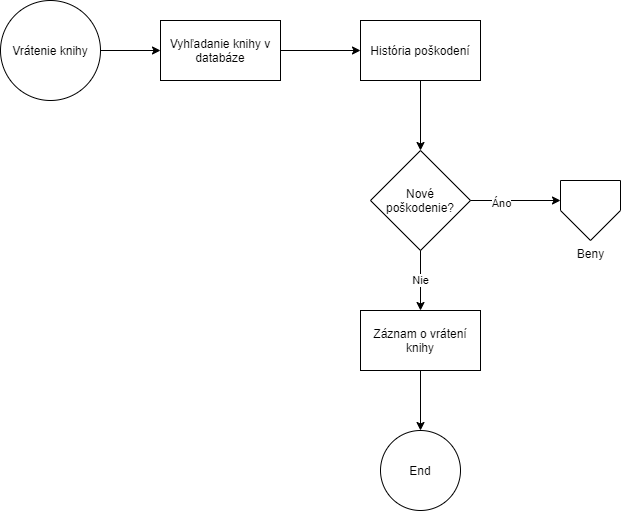

The diagram above was exported from draw.io. Its source (the exported page's mxGraphModel, read from the mxfile embedded in the PNG):
<mxGraphModel dx="813" dy="421" grid="1" gridSize="10" guides="1" tooltips="1" connect="1" arrows="1" fold="1" page="1" pageScale="1" pageWidth="827" pageHeight="1169" math="0" shadow="0">
  <root>
    <mxCell id="WIyWlLk6GJQsqaUBKTNV-0" />
    <mxCell id="WIyWlLk6GJQsqaUBKTNV-1" parent="WIyWlLk6GJQsqaUBKTNV-0" />
    <mxCell id="sw6_g7xU2dPp04vjwjgh-1" value="Vrátenie knihy" style="ellipse;whiteSpace=wrap;html=1;aspect=fixed;" vertex="1" parent="WIyWlLk6GJQsqaUBKTNV-1">
      <mxGeometry x="40" y="90" width="100" height="100" as="geometry" />
    </mxCell>
    <mxCell id="sw6_g7xU2dPp04vjwjgh-5" value="" style="endArrow=classic;html=1;rounded=0;exitX=1;exitY=0.5;exitDx=0;exitDy=0;" edge="1" parent="WIyWlLk6GJQsqaUBKTNV-1" source="sw6_g7xU2dPp04vjwjgh-1">
      <mxGeometry width="50" height="50" relative="1" as="geometry">
        <mxPoint x="240" y="200" as="sourcePoint" />
        <mxPoint x="200" y="140" as="targetPoint" />
      </mxGeometry>
    </mxCell>
    <mxCell id="sw6_g7xU2dPp04vjwjgh-6" value="Vyhľadanie knihy v databáze" style="rounded=0;whiteSpace=wrap;html=1;" vertex="1" parent="WIyWlLk6GJQsqaUBKTNV-1">
      <mxGeometry x="200" y="110" width="120" height="60" as="geometry" />
    </mxCell>
    <mxCell id="sw6_g7xU2dPp04vjwjgh-7" value="" style="endArrow=classic;html=1;rounded=0;" edge="1" parent="WIyWlLk6GJQsqaUBKTNV-1">
      <mxGeometry width="50" height="50" relative="1" as="geometry">
        <mxPoint x="320" y="140" as="sourcePoint" />
        <mxPoint x="400" y="140" as="targetPoint" />
      </mxGeometry>
    </mxCell>
    <mxCell id="sw6_g7xU2dPp04vjwjgh-8" value="História poškodení" style="rounded=0;whiteSpace=wrap;html=1;" vertex="1" parent="WIyWlLk6GJQsqaUBKTNV-1">
      <mxGeometry x="400" y="110" width="120" height="60" as="geometry" />
    </mxCell>
    <mxCell id="sw6_g7xU2dPp04vjwjgh-10" value="Nové poškodenie?" style="rhombus;whiteSpace=wrap;html=1;" vertex="1" parent="WIyWlLk6GJQsqaUBKTNV-1">
      <mxGeometry x="410" y="240" width="100" height="100" as="geometry" />
    </mxCell>
    <mxCell id="sw6_g7xU2dPp04vjwjgh-11" value="" style="endArrow=classic;html=1;rounded=0;entryX=0.5;entryY=0;entryDx=0;entryDy=0;" edge="1" parent="WIyWlLk6GJQsqaUBKTNV-1" target="sw6_g7xU2dPp04vjwjgh-10">
      <mxGeometry width="50" height="50" relative="1" as="geometry">
        <mxPoint x="460" y="170" as="sourcePoint" />
        <mxPoint x="510" y="120" as="targetPoint" />
      </mxGeometry>
    </mxCell>
    <mxCell id="sw6_g7xU2dPp04vjwjgh-12" value="" style="endArrow=classic;html=1;rounded=0;" edge="1" parent="WIyWlLk6GJQsqaUBKTNV-1">
      <mxGeometry width="50" height="50" relative="1" as="geometry">
        <mxPoint x="510" y="290" as="sourcePoint" />
        <mxPoint x="600" y="290" as="targetPoint" />
      </mxGeometry>
    </mxCell>
    <mxCell id="sw6_g7xU2dPp04vjwjgh-13" value="Áno" style="edgeLabel;html=1;align=center;verticalAlign=middle;resizable=0;points=[];" vertex="1" connectable="0" parent="sw6_g7xU2dPp04vjwjgh-12">
      <mxGeometry x="-0.3111" y="-3" relative="1" as="geometry">
        <mxPoint as="offset" />
      </mxGeometry>
    </mxCell>
    <mxCell id="sw6_g7xU2dPp04vjwjgh-14" value="Beny" style="verticalLabelPosition=bottom;verticalAlign=top;html=1;shape=offPageConnector;rounded=0;size=0.5;" vertex="1" parent="WIyWlLk6GJQsqaUBKTNV-1">
      <mxGeometry x="600" y="270" width="60" height="60" as="geometry" />
    </mxCell>
    <mxCell id="sw6_g7xU2dPp04vjwjgh-15" value="Nie" style="endArrow=classic;html=1;rounded=0;" edge="1" parent="WIyWlLk6GJQsqaUBKTNV-1">
      <mxGeometry width="50" height="50" relative="1" as="geometry">
        <mxPoint x="460" y="340" as="sourcePoint" />
        <mxPoint x="460" y="400" as="targetPoint" />
      </mxGeometry>
    </mxCell>
    <mxCell id="sw6_g7xU2dPp04vjwjgh-16" value="Záznam o vrátení knihy" style="rounded=0;whiteSpace=wrap;html=1;" vertex="1" parent="WIyWlLk6GJQsqaUBKTNV-1">
      <mxGeometry x="400" y="400" width="120" height="60" as="geometry" />
    </mxCell>
    <mxCell id="sw6_g7xU2dPp04vjwjgh-17" value="End" style="ellipse;whiteSpace=wrap;html=1;aspect=fixed;" vertex="1" parent="WIyWlLk6GJQsqaUBKTNV-1">
      <mxGeometry x="420" y="520" width="80" height="80" as="geometry" />
    </mxCell>
    <mxCell id="sw6_g7xU2dPp04vjwjgh-20" value="" style="endArrow=classic;html=1;rounded=0;exitX=0.5;exitY=1;exitDx=0;exitDy=0;entryX=0.5;entryY=0;entryDx=0;entryDy=0;" edge="1" parent="WIyWlLk6GJQsqaUBKTNV-1" source="sw6_g7xU2dPp04vjwjgh-16" target="sw6_g7xU2dPp04vjwjgh-17">
      <mxGeometry width="50" height="50" relative="1" as="geometry">
        <mxPoint x="360" y="500" as="sourcePoint" />
        <mxPoint x="410" y="450" as="targetPoint" />
      </mxGeometry>
    </mxCell>
  </root>
</mxGraphModel>